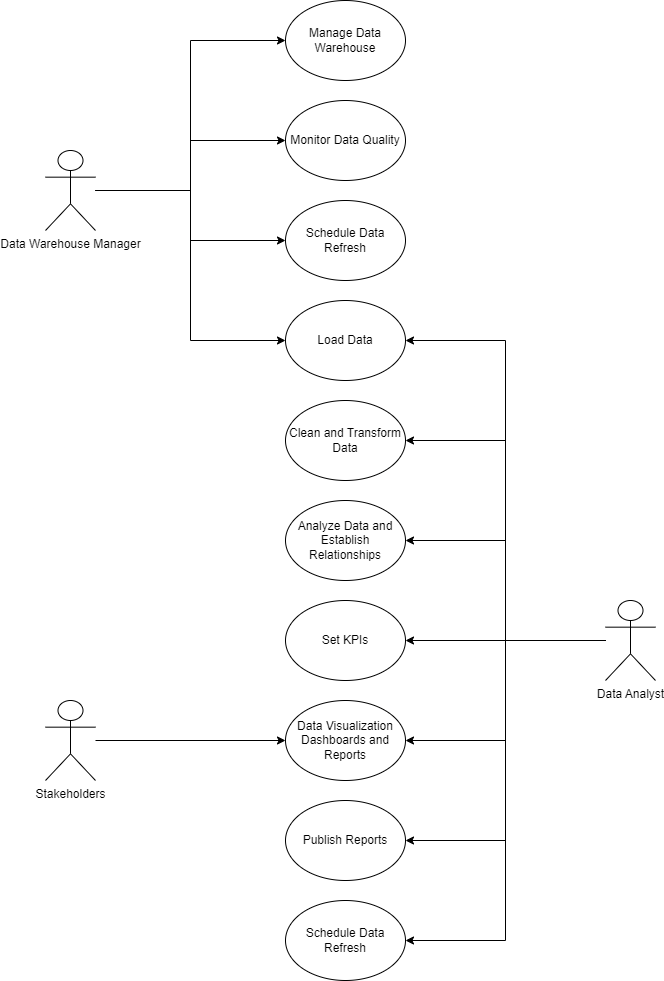

The diagram above was exported from draw.io. Its source (the exported page's mxGraphModel, read from the mxfile embedded in the PNG):
<mxGraphModel dx="1050" dy="553" grid="1" gridSize="10" guides="1" tooltips="1" connect="1" arrows="1" fold="1" page="1" pageScale="1" pageWidth="850" pageHeight="1100" math="0" shadow="0">
  <root>
    <mxCell id="0" />
    <mxCell id="1" parent="0" />
    <mxCell id="yuYe81L5xx1OmLLCQjls-11" style="edgeStyle=orthogonalEdgeStyle;rounded=0;orthogonalLoop=1;jettySize=auto;html=1;entryX=0;entryY=0.5;entryDx=0;entryDy=0;" edge="1" parent="1" source="yuYe81L5xx1OmLLCQjls-1" target="yuYe81L5xx1OmLLCQjls-4">
      <mxGeometry relative="1" as="geometry" />
    </mxCell>
    <mxCell id="yuYe81L5xx1OmLLCQjls-12" style="edgeStyle=orthogonalEdgeStyle;rounded=0;orthogonalLoop=1;jettySize=auto;html=1;entryX=0;entryY=0.5;entryDx=0;entryDy=0;" edge="1" parent="1" source="yuYe81L5xx1OmLLCQjls-1" target="yuYe81L5xx1OmLLCQjls-5">
      <mxGeometry relative="1" as="geometry" />
    </mxCell>
    <mxCell id="yuYe81L5xx1OmLLCQjls-13" style="edgeStyle=orthogonalEdgeStyle;rounded=0;orthogonalLoop=1;jettySize=auto;html=1;entryX=0;entryY=0.5;entryDx=0;entryDy=0;" edge="1" parent="1" source="yuYe81L5xx1OmLLCQjls-1" target="yuYe81L5xx1OmLLCQjls-6">
      <mxGeometry relative="1" as="geometry" />
    </mxCell>
    <mxCell id="yuYe81L5xx1OmLLCQjls-14" style="edgeStyle=orthogonalEdgeStyle;rounded=0;orthogonalLoop=1;jettySize=auto;html=1;entryX=0;entryY=0.5;entryDx=0;entryDy=0;" edge="1" parent="1" source="yuYe81L5xx1OmLLCQjls-1" target="yuYe81L5xx1OmLLCQjls-7">
      <mxGeometry relative="1" as="geometry" />
    </mxCell>
    <mxCell id="yuYe81L5xx1OmLLCQjls-1" value="Data Warehouse Manager" style="shape=umlActor;verticalLabelPosition=bottom;verticalAlign=top;html=1;outlineConnect=0;" vertex="1" parent="1">
      <mxGeometry x="120" y="190" width="50" height="80" as="geometry" />
    </mxCell>
    <mxCell id="yuYe81L5xx1OmLLCQjls-16" style="edgeStyle=orthogonalEdgeStyle;rounded=0;orthogonalLoop=1;jettySize=auto;html=1;entryX=1;entryY=0.5;entryDx=0;entryDy=0;" edge="1" parent="1" source="yuYe81L5xx1OmLLCQjls-2" target="yuYe81L5xx1OmLLCQjls-7">
      <mxGeometry relative="1" as="geometry" />
    </mxCell>
    <mxCell id="yuYe81L5xx1OmLLCQjls-23" style="edgeStyle=orthogonalEdgeStyle;rounded=0;orthogonalLoop=1;jettySize=auto;html=1;entryX=1;entryY=0.5;entryDx=0;entryDy=0;" edge="1" parent="1" source="yuYe81L5xx1OmLLCQjls-2" target="yuYe81L5xx1OmLLCQjls-8">
      <mxGeometry relative="1" as="geometry" />
    </mxCell>
    <mxCell id="yuYe81L5xx1OmLLCQjls-24" style="edgeStyle=orthogonalEdgeStyle;rounded=0;orthogonalLoop=1;jettySize=auto;html=1;entryX=1;entryY=0.5;entryDx=0;entryDy=0;" edge="1" parent="1" source="yuYe81L5xx1OmLLCQjls-2" target="yuYe81L5xx1OmLLCQjls-9">
      <mxGeometry relative="1" as="geometry" />
    </mxCell>
    <mxCell id="yuYe81L5xx1OmLLCQjls-25" style="edgeStyle=orthogonalEdgeStyle;rounded=0;orthogonalLoop=1;jettySize=auto;html=1;entryX=1;entryY=0.5;entryDx=0;entryDy=0;" edge="1" parent="1" source="yuYe81L5xx1OmLLCQjls-2" target="yuYe81L5xx1OmLLCQjls-17">
      <mxGeometry relative="1" as="geometry" />
    </mxCell>
    <mxCell id="yuYe81L5xx1OmLLCQjls-26" style="edgeStyle=orthogonalEdgeStyle;rounded=0;orthogonalLoop=1;jettySize=auto;html=1;entryX=1;entryY=0.5;entryDx=0;entryDy=0;" edge="1" parent="1" source="yuYe81L5xx1OmLLCQjls-2" target="yuYe81L5xx1OmLLCQjls-18">
      <mxGeometry relative="1" as="geometry" />
    </mxCell>
    <mxCell id="yuYe81L5xx1OmLLCQjls-27" style="edgeStyle=orthogonalEdgeStyle;rounded=0;orthogonalLoop=1;jettySize=auto;html=1;entryX=1;entryY=0.5;entryDx=0;entryDy=0;" edge="1" parent="1" source="yuYe81L5xx1OmLLCQjls-2" target="yuYe81L5xx1OmLLCQjls-19">
      <mxGeometry relative="1" as="geometry" />
    </mxCell>
    <mxCell id="yuYe81L5xx1OmLLCQjls-28" style="edgeStyle=orthogonalEdgeStyle;rounded=0;orthogonalLoop=1;jettySize=auto;html=1;entryX=1;entryY=0.5;entryDx=0;entryDy=0;" edge="1" parent="1" source="yuYe81L5xx1OmLLCQjls-2" target="yuYe81L5xx1OmLLCQjls-20">
      <mxGeometry relative="1" as="geometry" />
    </mxCell>
    <mxCell id="yuYe81L5xx1OmLLCQjls-2" value="Data Analyst" style="shape=umlActor;verticalLabelPosition=bottom;verticalAlign=top;html=1;outlineConnect=0;" vertex="1" parent="1">
      <mxGeometry x="680" y="640" width="50" height="80" as="geometry" />
    </mxCell>
    <mxCell id="yuYe81L5xx1OmLLCQjls-22" style="edgeStyle=orthogonalEdgeStyle;rounded=0;orthogonalLoop=1;jettySize=auto;html=1;entryX=0;entryY=0.5;entryDx=0;entryDy=0;" edge="1" parent="1" source="yuYe81L5xx1OmLLCQjls-3" target="yuYe81L5xx1OmLLCQjls-18">
      <mxGeometry relative="1" as="geometry" />
    </mxCell>
    <mxCell id="yuYe81L5xx1OmLLCQjls-3" value="Stakeholders" style="shape=umlActor;verticalLabelPosition=bottom;verticalAlign=top;html=1;outlineConnect=0;" vertex="1" parent="1">
      <mxGeometry x="120" y="740" width="50" height="80" as="geometry" />
    </mxCell>
    <mxCell id="yuYe81L5xx1OmLLCQjls-4" value="Manage Data Warehouse" style="ellipse;whiteSpace=wrap;html=1;" vertex="1" parent="1">
      <mxGeometry x="360" y="40" width="120" height="80" as="geometry" />
    </mxCell>
    <mxCell id="yuYe81L5xx1OmLLCQjls-5" value="Monitor Data Quality" style="ellipse;whiteSpace=wrap;html=1;" vertex="1" parent="1">
      <mxGeometry x="360" y="140" width="120" height="80" as="geometry" />
    </mxCell>
    <mxCell id="yuYe81L5xx1OmLLCQjls-6" value="Schedule Data Refresh" style="ellipse;whiteSpace=wrap;html=1;" vertex="1" parent="1">
      <mxGeometry x="360" y="240" width="120" height="80" as="geometry" />
    </mxCell>
    <mxCell id="yuYe81L5xx1OmLLCQjls-7" value="Load Data" style="ellipse;whiteSpace=wrap;html=1;" vertex="1" parent="1">
      <mxGeometry x="360" y="340" width="120" height="80" as="geometry" />
    </mxCell>
    <mxCell id="yuYe81L5xx1OmLLCQjls-8" value="Clean and Transform Data" style="ellipse;whiteSpace=wrap;html=1;" vertex="1" parent="1">
      <mxGeometry x="360" y="440" width="120" height="80" as="geometry" />
    </mxCell>
    <mxCell id="yuYe81L5xx1OmLLCQjls-9" value="Analyze Data and Establish Relationships" style="ellipse;whiteSpace=wrap;html=1;" vertex="1" parent="1">
      <mxGeometry x="360" y="540" width="120" height="80" as="geometry" />
    </mxCell>
    <mxCell id="yuYe81L5xx1OmLLCQjls-17" value="Set KPIs" style="ellipse;whiteSpace=wrap;html=1;" vertex="1" parent="1">
      <mxGeometry x="360" y="640" width="120" height="80" as="geometry" />
    </mxCell>
    <mxCell id="yuYe81L5xx1OmLLCQjls-18" value="Data Visualization Dashboards and Reports" style="ellipse;whiteSpace=wrap;html=1;" vertex="1" parent="1">
      <mxGeometry x="360" y="740" width="120" height="80" as="geometry" />
    </mxCell>
    <mxCell id="yuYe81L5xx1OmLLCQjls-19" value="Publish Reports" style="ellipse;whiteSpace=wrap;html=1;" vertex="1" parent="1">
      <mxGeometry x="360" y="840" width="120" height="80" as="geometry" />
    </mxCell>
    <mxCell id="yuYe81L5xx1OmLLCQjls-20" value="Schedule Data Refresh" style="ellipse;whiteSpace=wrap;html=1;" vertex="1" parent="1">
      <mxGeometry x="360" y="940" width="120" height="80" as="geometry" />
    </mxCell>
  </root>
</mxGraphModel>